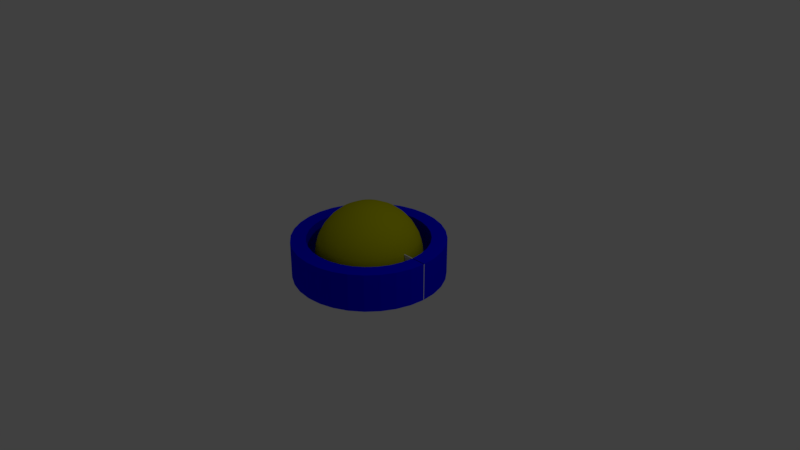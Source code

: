 # Source: rotationwidget.blend  (saved by Blender 2.79.0; exported with 4.5.12 LTS)
import bpy
from mathutils import Matrix  # noqa: F401  (used for matrix-valued properties, if any)

bpy.ops.wm.read_factory_settings(use_empty=True)
scene = bpy.context.scene
scene.name = 'Scene'

# ---- collections
col_collection_1 = bpy.data.collections.new('Collection 1'); scene.collection.children.link(col_collection_1)

# ---- materials (node trees are filled in below, after node groups)
mat_rotationwidgetouterdonut = bpy.data.materials.new('RotationWidgetOuterDonut')
mat_rotationwidgetouterdonut.alpha_threshold = 0.0
mat_rotationwidgetouterdonut.use_transparent_shadow = False
mat_rotationwidgetouterdonut.diffuse_color = (1.477e-07, 0.0, 1.0, 1.0)
mat_rotationwidgetouterdonut.roughness = 0.5
mat_rotationwidgetinnersphere = bpy.data.materials.new('RotationWidgetInnerSphere')
mat_rotationwidgetinnersphere.alpha_threshold = 0.0
mat_rotationwidgetinnersphere.use_transparent_shadow = False
mat_rotationwidgetinnersphere.diffuse_color = (0.5, 0.5, 0.0, 1.0)
mat_rotationwidgetinnersphere.roughness = 0.5

# ---- material node trees

# ---- world
world_world = bpy.data.worlds.new('World'); scene.world = world_world
world_world.color = (0.05088, 0.05088, 0.05088)
world_world.use_sun_shadow = False
world_world.sun_shadow_jitter_overblur = 0.0
world_world.cycles.sampling_method = 'MANUAL'

# ---- cameras
cam_camera = bpy.data.cameras.new('Camera')
cam_camera.clip_end = 100.0
cam_camera.lens = 35.0
cam_camera.sensor_width = 32.0
cam_camera.sensor_height = 18.0
cam_camera.ortho_scale = 7.314
cam_camera.dof.focus_distance = 0.0
cam_camera.dof.aperture_fstop = 128.0

# ---- lights
light_lamp = bpy.data.lights.new('Lamp', 'POINT')
light_lamp.transmission_factor = 0.0
light_lamp.cutoff_distance = 30.0
light_lamp.energy = 100.0
light_lamp.shadow_buffer_clip_start = 1.001
light_lamp.shadow_soft_size = 0.1
light_lamp.shadow_maximum_resolution = 0.006
light_lamp.use_absolute_resolution = True

# ---- meshes
me_cube = bpy.data.meshes.new('Cube')
me_cube.from_pydata([(-1.0, -1.0, -1.0), (-1.0, -1.0, 1.0), (-1.0, 1.0, -1.0), (-1.0, 1.0, 1.0), (1.0, -1.0, -1.0), (1.0, -1.0, 1.0), (1.0, 1.0, -1.0), (1.0, 1.0, 1.0)], [], [(0, 1, 3, 2), (2, 3, 7, 6), (6, 7, 5, 4), (4, 5, 1, 0), (2, 6, 4, 0), (7, 3, 1, 5)])
me_cube.use_remesh_preserve_volume = False
me_cube.use_remesh_preserve_attributes = False
me_cube.use_mirror_vertex_groups = False
me_cube.update()
me_cylinder_006 = bpy.data.meshes.new('Cylinder.006')
me_cylinder_006.from_pydata([(0.0, 1.0, -0.25), (0.0, 1.0, 0.25), (0.1951, 0.9808, -0.25), (0.1951, 0.9808, 0.25), (0.3827, 0.9239, -0.25), (0.3827, 0.9239, 0.25), (0.5556, 0.8315, -0.25), (0.5556, 0.8315, 0.25), (0.7071, 0.7071, -0.25), (0.7071, 0.7071, 0.25), (0.8315, 0.5556, -0.25), (0.8315, 0.5556, 0.25), (0.9239, 0.3827, -0.25), (0.9239, 0.3827, 0.25), (0.9808, 0.1951, -0.25), (0.9808, 0.1951, 0.25), (1.0, 7.55e-08, -0.25), (1.0, 7.55e-08, 0.25), (0.9808, -0.1951, -0.25), (0.9808, -0.1951, 0.25), (0.9239, -0.3827, -0.25), (0.9239, -0.3827, 0.25), (0.8315, -0.5556, -0.25), (0.8315, -0.5556, 0.25), (0.7071, -0.7071, -0.25), (0.7071, -0.7071, 0.25), (0.5556, -0.8315, -0.25), (0.5556, -0.8315, 0.25), (0.3827, -0.9239, -0.25), (0.3827, -0.9239, 0.25), (0.1951, -0.9808, -0.25), (0.1951, -0.9808, 0.25), (-3.258e-07, -1.0, -0.25), (-3.258e-07, -1.0, 0.25), (-0.1951, -0.9808, -0.25), (-0.1951, -0.9808, 0.25), (-0.3827, -0.9239, -0.25), (-0.3827, -0.9239, 0.25), (-0.5556, -0.8315, -0.25), (-0.5556, -0.8315, 0.25), (-0.7071, -0.7071, -0.25), (-0.7071, -0.7071, 0.25), (-0.8315, -0.5556, -0.25), (-0.8315, -0.5556, 0.25), (-0.9239, -0.3827, -0.25), (-0.9239, -0.3827, 0.25), (-0.9808, -0.1951, -0.25), (-0.9808, -0.1951, 0.25), (-1.0, 9.656e-07, -0.25), (-1.0, 9.656e-07, 0.25), (-0.9808, 0.1951, -0.25), (-0.9808, 0.1951, 0.25), (-0.9239, 0.3827, -0.25), (-0.9239, 0.3827, 0.25), (-0.8315, 0.5556, -0.25), (-0.8315, 0.5556, 0.25), (-0.7071, 0.7071, -0.25), (-0.7071, 0.7071, 0.25), (-0.5556, 0.8315, -0.25), (-0.5556, 0.8315, 0.25), (-0.3827, 0.9239, -0.25), (-0.3827, 0.9239, 0.25), (-0.1951, 0.9808, -0.25), (-0.1951, 0.9808, 0.25), (-0.7391, -0.3061, 0.25), (-0.7391, -0.3061, -0.25), (-0.5657, -0.5657, 0.25), (-0.5657, -0.5657, -0.25), (0.4445, 0.6652, -0.25), (0.4445, 0.6652, 0.25), (-0.7846, -0.1561, 0.25), (-0.7846, -0.1561, -0.25), (0.3061, 0.7391, 0.25), (0.3061, 0.7391, -0.25), (0.0, 0.8, 0.25), (0.0, 0.8, -0.25), (-0.8, 7.725e-07, 0.25), (-0.8, 7.725e-07, -0.25), (-0.4445, 0.6652, -0.25), (-0.4445, 0.6652, 0.25), (-0.7846, 0.1561, 0.25), (-0.7846, 0.1561, -0.25), (0.1561, 0.7846, 0.25), (0.1561, 0.7846, -0.25), (-0.6652, -0.4445, 0.25), (-0.6652, -0.4445, -0.25), (-0.1561, 0.7846, -0.25), (-0.1561, 0.7846, 0.25), (-0.3061, 0.7391, 0.25), (-0.3061, 0.7391, -0.25), (0.4445, -0.6652, 0.25), (0.4445, -0.6652, -0.25), (0.3061, -0.7391, 0.25), (0.3061, -0.7391, -0.25), (0.5657, 0.5657, -0.25), (0.5657, 0.5657, 0.25), (0.6652, -0.4445, -0.25), (0.6652, -0.4445, 0.25), (0.5657, -0.5657, 0.25), (0.5657, -0.5657, -0.25), (0.6652, 0.4445, -0.25), (0.6652, 0.4445, 0.25), (0.7391, -0.3061, -0.25), (0.7391, -0.3061, 0.25), (-0.4445, -0.6652, -0.25), (-0.4445, -0.6652, 0.25), (-0.3061, -0.7391, -0.25), (-0.3061, -0.7391, 0.25), (0.7846, -0.1561, -0.25), (0.7846, -0.1561, 0.25), (0.1561, -0.7846, 0.25), (0.1561, -0.7846, -0.25), (-2.607e-07, -0.8, 0.25), (-2.607e-07, -0.8, -0.25), (-0.6652, 0.4445, -0.25), (-0.6652, 0.4445, 0.25), (-0.5657, 0.5657, -0.25), (-0.5657, 0.5657, 0.25), (0.7391, 0.3061, -0.25), (0.7391, 0.3061, 0.25), (0.8, 6.04e-08, 0.25), (0.8, 6.04e-08, -0.25), (0.7846, 0.1561, 0.25), (0.7846, 0.1561, -0.25), (-0.1561, -0.7846, -0.25), (-0.1561, -0.7846, 0.25), (-0.7391, 0.3061, 0.25), (-0.7391, 0.3061, -0.25)], [], [(0, 1, 3, 2), (2, 3, 5, 4), (4, 5, 7, 6), (6, 7, 9, 8), (8, 9, 11, 10), (10, 11, 13, 12), (12, 13, 15, 14), (14, 15, 17, 16), (16, 17, 19, 18), (18, 19, 21, 20), (20, 21, 23, 22), (22, 23, 25, 24), (24, 25, 27, 26), (26, 27, 29, 28), (28, 29, 31, 30), (30, 31, 33, 32), (32, 33, 35, 34), (34, 35, 37, 36), (36, 37, 39, 38), (38, 39, 41, 40), (40, 41, 43, 42), (42, 43, 45, 44), (44, 45, 47, 46), (46, 47, 49, 48), (48, 49, 51, 50), (50, 51, 53, 52), (52, 53, 55, 54), (54, 55, 57, 56), (56, 57, 59, 58), (58, 59, 61, 60), (60, 61, 63, 62), (62, 63, 1, 0), (116, 117, 115, 114), (105, 66, 41, 39), (86, 87, 88, 89), (113, 111, 30, 32), (81, 80, 76, 77), (66, 84, 43, 41), (85, 67, 40, 42), (102, 108, 18, 20), (127, 126, 80, 81), (125, 107, 37, 35), (73, 72, 82, 83), (96, 97, 103, 102), (75, 86, 62, 0), (122, 120, 17, 15), (100, 101, 95, 94), (86, 89, 60, 62), (124, 113, 32, 34), (88, 87, 63, 61), (65, 85, 42, 44), (90, 92, 29, 27), (91, 99, 24, 26), (72, 69, 7, 5), (100, 94, 8, 10), (123, 118, 12, 14), (107, 105, 39, 37), (111, 93, 28, 30), (67, 66, 105, 104), (89, 78, 58, 60), (102, 103, 109, 108), (67, 104, 38, 40), (118, 119, 101, 100), (77, 76, 70, 71), (121, 123, 14, 16), (92, 110, 31, 29), (115, 117, 57, 55), (75, 74, 87, 86), (81, 77, 48, 50), (68, 73, 4, 6), (82, 72, 5, 3), (123, 122, 119, 118), (99, 96, 22, 24), (73, 83, 2, 4), (93, 91, 26, 28), (83, 75, 0, 2), (119, 122, 15, 13), (93, 92, 90, 91), (96, 102, 20, 22), (89, 88, 79, 78), (126, 115, 55, 53), (78, 79, 117, 116), (98, 90, 27, 25), (65, 64, 84, 85), (104, 106, 36, 38), (95, 101, 11, 9), (112, 125, 35, 33), (116, 114, 54, 56), (111, 110, 92, 93), (71, 70, 64, 65), (127, 81, 50, 52), (103, 97, 23, 21), (74, 82, 3, 1), (80, 126, 53, 51), (94, 95, 69, 68), (97, 98, 25, 23), (108, 121, 16, 18), (106, 107, 125, 124), (99, 98, 97, 96), (114, 127, 52, 54), (78, 116, 56, 58), (68, 69, 72, 73), (108, 109, 120, 121), (77, 71, 46, 48), (124, 125, 112, 113), (110, 112, 33, 31), (79, 88, 61, 59), (106, 124, 34, 36), (117, 79, 59, 57), (71, 65, 44, 46), (70, 76, 49, 47), (83, 82, 74, 75), (101, 119, 13, 11), (91, 90, 98, 99), (85, 84, 66, 67), (121, 120, 122, 123), (69, 95, 9, 7), (76, 80, 51, 49), (114, 115, 126, 127), (109, 103, 21, 19), (87, 74, 1, 63), (120, 109, 19, 17), (94, 68, 6, 8), (118, 100, 10, 12), (113, 112, 110, 111), (104, 105, 107, 106), (64, 70, 47, 45), (84, 64, 45, 43)])
me_cylinder_006.materials.append(mat_rotationwidgetouterdonut)
me_cylinder_006.use_remesh_preserve_volume = False
me_cylinder_006.use_remesh_preserve_attributes = False
me_cylinder_006.use_mirror_vertex_groups = False
me_cylinder_006.update()
me_sphere = bpy.data.meshes.new('Sphere')
me_sphere.from_pydata([(0.0, -2.281e-07, -0.7), (0.02664, 0.1339, 0.6865), (0.05226, 0.2627, 0.6467), (0.07587, 0.3814, 0.582), (0.09656, 0.4855, 0.495), (0.1135, 0.5708, 0.3889), (0.1262, 0.6343, 0.2679), (0.1339, 0.6734, 0.1366), (0.1366, 0.6865, 5.285e-08), (0.1339, 0.6734, -0.1366), (0.1262, 0.6343, -0.2679), (0.1135, 0.5708, -0.3889), (0.09656, 0.4855, -0.495), (0.07587, 0.3814, -0.582), (0.05226, 0.2627, -0.6467), (0.02664, 0.1339, -0.6865), (0.05226, 0.1262, 0.6865), (0.1025, 0.2475, 0.6467), (0.1488, 0.3593, 0.582), (0.1894, 0.4573, 0.495), (0.2227, 0.5377, 0.3889), (0.2475, 0.5975, 0.2679), (0.2627, 0.6343, 0.1366), (0.2679, 0.6467, 5.285e-08), (0.2627, 0.6343, -0.1366), (0.2475, 0.5975, -0.2679), (0.2227, 0.5377, -0.3889), (0.1894, 0.4573, -0.495), (0.1488, 0.3593, -0.582), (0.1025, 0.2475, -0.6467), (0.05226, 0.1262, -0.6865), (0.07587, 0.1135, 0.6865), (0.1488, 0.2227, 0.6467), (0.2161, 0.3234, 0.582), (0.275, 0.4116, 0.495), (0.3234, 0.4839, 0.3889), (0.3593, 0.5377, 0.2679), (0.3814, 0.5708, 0.1366), (0.3889, 0.582, 5.285e-08), (0.3814, 0.5708, -0.1366), (0.3593, 0.5377, -0.2679), (0.3234, 0.4839, -0.3889), (0.275, 0.4116, -0.495), (0.2161, 0.3234, -0.582), (0.1488, 0.2227, -0.6467), (0.07587, 0.1135, -0.6865), (0.09656, 0.09656, 0.6865), (0.1894, 0.1894, 0.6467), (0.275, 0.275, 0.582), (0.35, 0.35, 0.495), (0.4116, 0.4116, 0.3889), (0.4573, 0.4573, 0.2679), (0.4855, 0.4855, 0.1366), (0.495, 0.495, 5.285e-08), (0.4855, 0.4855, -0.1366), (0.4573, 0.4573, -0.2679), (0.4116, 0.4116, -0.3889), (0.35, 0.35, -0.495), (0.275, 0.275, -0.582), (0.1894, 0.1894, -0.6467), (0.09656, 0.09656, -0.6865), (0.1135, 0.07587, 0.6865), (0.2227, 0.1488, 0.6467), (0.3234, 0.2161, 0.582), (0.4116, 0.275, 0.495), (0.4839, 0.3234, 0.3889), (0.5377, 0.3593, 0.2679), (0.5708, 0.3814, 0.1366), (0.582, 0.3889, 5.285e-08), (0.5708, 0.3814, -0.1366), (0.5377, 0.3593, -0.2679), (0.4839, 0.3234, -0.3889), (0.4116, 0.275, -0.495), (0.3234, 0.2161, -0.582), (0.2227, 0.1488, -0.6467), (0.1135, 0.07587, -0.6865), (0.1262, 0.05226, 0.6865), (0.2475, 0.1025, 0.6467), (0.3593, 0.1488, 0.582), (0.4573, 0.1894, 0.495), (0.5377, 0.2227, 0.3889), (0.5975, 0.2475, 0.2679), (0.6343, 0.2627, 0.1366), (0.6467, 0.2679, 5.285e-08), (0.6343, 0.2627, -0.1366), (0.5975, 0.2475, -0.2679), (0.5377, 0.2227, -0.3889), (0.4573, 0.1894, -0.495), (0.3593, 0.1488, -0.582), (0.2475, 0.1025, -0.6467), (0.1262, 0.05226, -0.6865), (0.1339, 0.02664, 0.6865), (0.2627, 0.05226, 0.6467), (0.3814, 0.07587, 0.582), (0.4855, 0.09656, 0.495), (0.5708, 0.1135, 0.3889), (0.6343, 0.1262, 0.2679), (0.6734, 0.1339, 0.1366), (0.6865, 0.1366, 5.285e-08), (0.6734, 0.1339, -0.1366), (0.6343, 0.1262, -0.2679), (0.5708, 0.1135, -0.3889), (0.4855, 0.09656, -0.495), (0.3814, 0.07587, -0.582), (0.2627, 0.05226, -0.6467), (0.1339, 0.02664, -0.6865), (0.1366, -2.558e-07, 0.6865), (0.2679, -2.167e-07, 0.6467), (0.3889, -2.055e-07, 0.582), (0.495, -1.906e-07, 0.495), (0.582, -2.503e-07, 0.3889), (0.6467, -2.279e-07, 0.2679), (0.6865, -2.13e-07, 0.1366), (0.7, -2.577e-07, 5.285e-08), (0.6865, -2.577e-07, -0.1366), (0.6467, -2.354e-07, -0.2679), (0.582, -2.503e-07, -0.3889), (0.495, -1.906e-07, -0.495), (0.3889, -1.906e-07, -0.582), (0.2679, -2.279e-07, -0.6467), (0.1366, -2.391e-07, -0.6865), (0.1339, -0.02664, 0.6865), (0.2627, -0.05226, 0.6467), (0.3814, -0.07587, 0.582), (0.4855, -0.09656, 0.495), (0.5708, -0.1135, 0.3889), (0.6343, -0.1262, 0.2679), (0.6734, -0.1339, 0.1366), (0.6865, -0.1366, 5.285e-08), (0.6734, -0.1339, -0.1366), (0.6343, -0.1262, -0.2679), (0.5708, -0.1135, -0.3889), (0.4855, -0.09656, -0.495), (0.3814, -0.07587, -0.582), (0.2627, -0.05226, -0.6467), (0.1339, -0.02664, -0.6865), (0.1262, -0.05226, 0.6865), (0.2475, -0.1025, 0.6467), (0.3593, -0.1488, 0.582), (0.4573, -0.1894, 0.495), (0.5377, -0.2227, 0.3889), (0.5975, -0.2475, 0.2679), (0.6343, -0.2627, 0.1366), (0.6467, -0.2679, 5.285e-08), (0.6343, -0.2627, -0.1366), (0.5975, -0.2475, -0.2679), (0.5377, -0.2227, -0.3889), (0.4573, -0.1894, -0.495), (0.3593, -0.1488, -0.582), (0.2475, -0.1025, -0.6467), (0.1262, -0.05226, -0.6865), (0.1135, -0.07587, 0.6865), (0.2227, -0.1488, 0.6467), (0.3234, -0.2161, 0.582), (0.4116, -0.275, 0.495), (0.4839, -0.3234, 0.3889), (0.5377, -0.3593, 0.2679), (0.5708, -0.3814, 0.1366), (0.582, -0.3889, 5.285e-08), (0.5708, -0.3814, -0.1366), (0.5377, -0.3593, -0.2679), (0.4839, -0.3234, -0.3889), (0.4116, -0.275, -0.495), (0.3234, -0.2161, -0.582), (0.2227, -0.1488, -0.6467), (0.1135, -0.07587, -0.6865), (0.09656, -0.09657, 0.6865), (0.1894, -0.1894, 0.6467), (0.275, -0.275, 0.582), (0.35, -0.35, 0.495), (0.4116, -0.4116, 0.3889), (0.4573, -0.4573, 0.2679), (0.4855, -0.4855, 0.1366), (0.495, -0.495, 5.285e-08), (0.4855, -0.4855, -0.1366), (0.4573, -0.4573, -0.2679), (0.4116, -0.4116, -0.3889), (0.35, -0.35, -0.495), (0.275, -0.275, -0.582), (0.1894, -0.1894, -0.6467), (0.09656, -0.09657, -0.6865), (0.07587, -0.1135, 0.6865), (0.1488, -0.2227, 0.6467), (0.2161, -0.3234, 0.582), (0.275, -0.4116, 0.495), (0.3234, -0.4839, 0.3889), (0.3593, -0.5377, 0.2679), (0.3814, -0.5708, 0.1366), (0.3889, -0.582, 5.285e-08), (0.3814, -0.5708, -0.1366), (0.3593, -0.5377, -0.2679), (0.3234, -0.4839, -0.3889), (0.275, -0.4116, -0.495), (0.2161, -0.3234, -0.582), (0.1488, -0.2227, -0.6467), (0.07587, -0.1135, -0.6865), (0.05226, -0.1262, 0.6865), (0.1025, -0.2475, 0.6467), (0.1488, -0.3593, 0.582), (0.1894, -0.4573, 0.495), (0.2227, -0.5377, 0.3889), (0.2475, -0.5975, 0.2679), (0.2627, -0.6343, 0.1366), (0.2679, -0.6467, 5.285e-08), (0.2627, -0.6343, -0.1366), (0.2475, -0.5975, -0.2679), (0.2227, -0.5377, -0.3889), (0.1894, -0.4573, -0.495), (0.1488, -0.3593, -0.582), (0.1025, -0.2475, -0.6467), (0.05226, -0.1262, -0.6865), (0.02664, -0.1339, 0.6865), (0.05226, -0.2627, 0.6467), (0.07587, -0.3814, 0.582), (0.09656, -0.4855, 0.495), (0.1135, -0.5708, 0.3889), (0.1262, -0.6343, 0.2679), (0.1339, -0.6734, 0.1366), (0.1366, -0.6865, 5.285e-08), (0.1339, -0.6734, -0.1366), (0.1262, -0.6343, -0.2679), (0.1135, -0.5708, -0.3889), (0.09656, -0.4855, -0.495), (0.07587, -0.3814, -0.582), (0.05226, -0.2627, -0.6467), (0.02664, -0.1339, -0.6865), (-3.187e-08, -0.1366, 0.6865), (1.842e-08, -0.2679, 0.6467), (-7.656e-09, -0.3889, 0.582), (-7.656e-09, -0.495, 0.495), (-3.001e-08, -0.582, 0.3889), (-2.256e-08, -0.6467, 0.2679), (-1.511e-08, -0.6865, 0.1366), (-7.471e-08, -0.7, 5.285e-08), (-1.511e-08, -0.6866, -0.1366), (-6.726e-08, -0.6467, -0.2679), (-3.001e-08, -0.582, -0.3889), (-7.656e-09, -0.495, -0.495), (7.245e-09, -0.3889, -0.582), (3.52e-09, -0.2679, -0.6467), (-1.883e-08, -0.1366, -0.6865), (-0.02664, -0.1339, 0.6865), (-0.05226, -0.2627, 0.6467), (-0.07587, -0.3814, 0.582), (-0.09656, -0.4855, 0.495), (-0.1135, -0.5708, 0.3889), (-0.1262, -0.6343, 0.2679), (-0.1339, -0.6734, 0.1366), (-0.1366, -0.6865, 5.285e-08), (-0.1339, -0.6734, -0.1366), (-0.1262, -0.6343, -0.2679), (-0.1135, -0.5708, -0.3889), (-0.09656, -0.4855, -0.495), (-0.07587, -0.3814, -0.582), (-0.05226, -0.2627, -0.6467), (-0.02664, -0.1339, -0.6865), (-8.729e-08, -4.388e-07, 0.7), (-0.05226, -0.1262, 0.6865), (-0.1025, -0.2475, 0.6467), (-0.1488, -0.3593, 0.582), (-0.1894, -0.4573, 0.495), (-0.2227, -0.5377, 0.3889), (-0.2475, -0.5975, 0.2679), (-0.2627, -0.6343, 0.1366), (-0.2679, -0.6467, 5.285e-08), (-0.2627, -0.6343, -0.1366), (-0.2475, -0.5975, -0.2679), (-0.2227, -0.5377, -0.3889), (-0.1894, -0.4573, -0.495), (-0.1488, -0.3593, -0.582), (-0.1025, -0.2475, -0.6467), (-0.05226, -0.1262, -0.6865), (-0.07587, -0.1135, 0.6865), (-0.1488, -0.2227, 0.6467), (-0.2161, -0.3234, 0.582), (-0.275, -0.4116, 0.495), (-0.3234, -0.4839, 0.3889), (-0.3593, -0.5377, 0.2679), (-0.3814, -0.5708, 0.1366), (-0.3889, -0.582, 5.285e-08), (-0.3814, -0.5708, -0.1366), (-0.3593, -0.5377, -0.2679), (-0.3234, -0.4839, -0.3889), (-0.275, -0.4116, -0.495), (-0.2161, -0.3234, -0.582), (-0.1488, -0.2227, -0.6467), (-0.07587, -0.1135, -0.6865), (-0.09656, -0.09657, 0.6865), (-0.1894, -0.1894, 0.6467), (-0.275, -0.275, 0.582), (-0.35, -0.35, 0.495), (-0.4116, -0.4116, 0.3889), (-0.4573, -0.4573, 0.2679), (-0.4855, -0.4855, 0.1366), (-0.495, -0.495, 5.285e-08), (-0.4855, -0.4855, -0.1366), (-0.4573, -0.4573, -0.2679), (-0.4116, -0.4116, -0.3889), (-0.35, -0.35, -0.495), (-0.275, -0.275, -0.582), (-0.1894, -0.1894, -0.6467), (-0.09656, -0.09656, -0.6865), (-0.1135, -0.07587, 0.6865), (-0.2227, -0.1488, 0.6467), (-0.3234, -0.2161, 0.582), (-0.4116, -0.275, 0.495), (-0.4839, -0.3234, 0.3889), (-0.5377, -0.3593, 0.2679), (-0.5708, -0.3814, 0.1366), (-0.582, -0.3889, 5.285e-08), (-0.5708, -0.3814, -0.1366), (-0.5377, -0.3593, -0.2679), (-0.4839, -0.3234, -0.3889), (-0.4116, -0.275, -0.495), (-0.3234, -0.2161, -0.582), (-0.2227, -0.1488, -0.6467), (-0.1135, -0.07587, -0.6865), (-0.1262, -0.05226, 0.6865), (-0.2475, -0.1025, 0.6467), (-0.3593, -0.1488, 0.582), (-0.4573, -0.1894, 0.495), (-0.5377, -0.2227, 0.3889), (-0.5975, -0.2475, 0.2679), (-0.6343, -0.2627, 0.1366), (-0.6467, -0.2679, 5.285e-08), (-0.6343, -0.2627, -0.1366), (-0.5975, -0.2475, -0.2679), (-0.5377, -0.2227, -0.3889), (-0.4573, -0.1894, -0.495), (-0.3593, -0.1488, -0.582), (-0.2475, -0.1025, -0.6467), (-0.1262, -0.05226, -0.6865), (-0.1339, -0.02664, 0.6865), (-0.2627, -0.05226, 0.6467), (-0.3814, -0.07587, 0.582), (-0.4855, -0.09656, 0.495), (-0.5708, -0.1135, 0.3889), (-0.6343, -0.1262, 0.2679), (-0.6734, -0.1339, 0.1366), (-0.6865, -0.1366, 5.285e-08), (-0.6734, -0.1339, -0.1366), (-0.6343, -0.1262, -0.2679), (-0.5708, -0.1135, -0.3889), (-0.4855, -0.09656, -0.495), (-0.3814, -0.07587, -0.582), (-0.2627, -0.05226, -0.6467), (-0.1339, -0.02664, -0.6865), (-0.1366, -1.869e-07, 0.6865), (-0.2679, -2.055e-07, 0.6467), (-0.3889, -1.534e-07, 0.582), (-0.495, -1.087e-07, 0.495), (-0.582, -1.459e-07, 0.3889), (-0.6467, -1.236e-07, 0.2679), (-0.6865, -1.683e-07, 0.1366), (-0.7, -4.909e-08, 5.285e-08), (-0.6865, -1.683e-07, -0.1366), (-0.6467, -1.087e-07, -0.2679), (-0.582, -1.459e-07, -0.3889), (-0.495, -1.087e-07, -0.495), (-0.3889, -1.683e-07, -0.582), (-0.2679, -2.279e-07, -0.6467), (-0.1366, -2.074e-07, -0.6865), (-0.1339, 0.02664, 0.6865), (-0.2627, 0.05226, 0.6467), (-0.3814, 0.07587, 0.582), (-0.4855, 0.09656, 0.495), (-0.5708, 0.1135, 0.3889), (-0.6343, 0.1262, 0.2679), (-0.6734, 0.1339, 0.1366), (-0.6865, 0.1366, 5.285e-08), (-0.6734, 0.1339, -0.1366), (-0.6343, 0.1262, -0.2679), (-0.5708, 0.1135, -0.3889), (-0.4855, 0.09656, -0.495), (-0.3814, 0.07587, -0.582), (-0.2627, 0.05226, -0.6467), (-0.1339, 0.02664, -0.6865), (-0.1262, 0.05226, 0.6865), (-0.2475, 0.1025, 0.6467), (-0.3593, 0.1488, 0.582), (-0.4573, 0.1894, 0.495), (-0.5377, 0.2227, 0.3889), (-0.5975, 0.2475, 0.2679), (-0.6343, 0.2627, 0.1366), (-0.6467, 0.2679, 5.285e-08), (-0.6343, 0.2627, -0.1366), (-0.5975, 0.2475, -0.2679), (-0.5377, 0.2227, -0.3889), (-0.4573, 0.1894, -0.495), (-0.3593, 0.1488, -0.582), (-0.2475, 0.1025, -0.6467), (-0.1262, 0.05226, -0.6865), (-0.1135, 0.07587, 0.6865), (-0.2227, 0.1488, 0.6467), (-0.3234, 0.2161, 0.582), (-0.4116, 0.275, 0.495), (-0.4839, 0.3234, 0.3889), (-0.5377, 0.3593, 0.2679), (-0.5708, 0.3814, 0.1366), (-0.582, 0.3889, 5.285e-08), (-0.5708, 0.3814, -0.1366), (-0.5377, 0.3593, -0.2679), (-0.4839, 0.3234, -0.3889), (-0.4116, 0.275, -0.495), (-0.3234, 0.2161, -0.582), (-0.2227, 0.1488, -0.6467), (-0.1135, 0.07587, -0.6865), (-0.09656, 0.09656, 0.6865), (-0.1894, 0.1894, 0.6467), (-0.275, 0.275, 0.582), (-0.35, 0.35, 0.495), (-0.4116, 0.4116, 0.3889), (-0.4573, 0.4573, 0.2679), (-0.4855, 0.4855, 0.1366), (-0.495, 0.495, 5.285e-08), (-0.4855, 0.4855, -0.1366), (-0.4573, 0.4573, -0.2679), (-0.4116, 0.4116, -0.3889), (-0.35, 0.35, -0.495), (-0.275, 0.275, -0.582), (-0.1894, 0.1894, -0.6467), (-0.09656, 0.09656, -0.6865), (-0.07587, 0.1135, 0.6865), (-0.1488, 0.2227, 0.6467), (-0.2161, 0.3234, 0.582), (-0.275, 0.4116, 0.495), (-0.3234, 0.4839, 0.3889), (-0.3593, 0.5377, 0.2679), (-0.3814, 0.5708, 0.1366), (-0.3889, 0.582, 5.285e-08), (-0.3814, 0.5708, -0.1366), (-0.3593, 0.5377, -0.2679), (-0.3234, 0.4839, -0.3889), (-0.275, 0.4116, -0.495), (-0.2161, 0.3234, -0.582), (-0.1488, 0.2227, -0.6467), (-0.07587, 0.1135, -0.6865), (-0.05226, 0.1262, 0.6865), (-0.1025, 0.2475, 0.6467), (-0.1488, 0.3593, 0.582), (-0.1894, 0.4573, 0.495), (-0.2227, 0.5377, 0.3889), (-0.2475, 0.5975, 0.2679), (-0.2627, 0.6343, 0.1366), (-0.2679, 0.6467, 5.285e-08), (-0.2627, 0.6343, -0.1366), (-0.2475, 0.5975, -0.2679), (-0.2227, 0.5377, -0.3889), (-0.1894, 0.4573, -0.495), (-0.1488, 0.3593, -0.582), (-0.1025, 0.2475, -0.6467), (-0.05226, 0.1262, -0.6865), (-0.02664, 0.1339, 0.6865), (-0.05226, 0.2627, 0.6467), (-0.07587, 0.3814, 0.582), (-0.09656, 0.4855, 0.495), (-0.1135, 0.5708, 0.3889), (-0.1262, 0.6343, 0.2679), (-0.1339, 0.6734, 0.1366), (-0.1366, 0.6865, 5.285e-08), (-0.1339, 0.6734, -0.1366), (-0.1262, 0.6343, -0.2679), (-0.1135, 0.5708, -0.3889), (-0.09656, 0.4855, -0.495), (-0.07587, 0.3814, -0.582), (-0.05226, 0.2627, -0.6467), (-0.02664, 0.1339, -0.6865), (4.45e-08, 0.1366, 0.6865), (4.45e-08, 0.2679, 0.6467), (8.175e-08, 0.3889, 0.582), (1.19e-07, 0.495, 0.495), (1.265e-07, 0.582, 0.3889), (1.563e-07, 0.6467, 0.2679), (1.041e-07, 0.6865, 0.1366), (2.531e-07, 0.7, 5.285e-08), (7.43e-08, 0.6865, -0.1366), (2.01e-07, 0.6467, -0.2679), (1.265e-07, 0.582, -0.3889), (1.19e-07, 0.495, -0.495), (5.195e-08, 0.3889, -0.582), (7.245e-09, 0.2679, -0.6467), (2.773e-08, 0.1366, -0.6865)], [], [(474, 473, 7, 8), (467, 256, 1), (0, 481, 15), (475, 474, 8, 9), (468, 467, 1, 2), (476, 475, 9, 10), (469, 468, 2, 3), (477, 476, 10, 11), (470, 469, 3, 4), (478, 477, 11, 12), (471, 470, 4, 5), (479, 478, 12, 13), (472, 471, 5, 6), (480, 479, 13, 14), (473, 472, 6, 7), (481, 480, 14, 15), (14, 13, 28, 29), (7, 6, 21, 22), (15, 14, 29, 30), (8, 7, 22, 23), (1, 256, 16), (0, 15, 30), (9, 8, 23, 24), (2, 1, 16, 17), (10, 9, 24, 25), (3, 2, 17, 18), (11, 10, 25, 26), (4, 3, 18, 19), (12, 11, 26, 27), (5, 4, 19, 20), (13, 12, 27, 28), (6, 5, 20, 21), (26, 25, 40, 41), (19, 18, 33, 34), (27, 26, 41, 42), (20, 19, 34, 35), (28, 27, 42, 43), (21, 20, 35, 36), (29, 28, 43, 44), (22, 21, 36, 37), (30, 29, 44, 45), (23, 22, 37, 38), (16, 256, 31), (0, 30, 45), (24, 23, 38, 39), (17, 16, 31, 32), (25, 24, 39, 40), (18, 17, 32, 33), (45, 44, 59, 60), (38, 37, 52, 53), (31, 256, 46), (0, 45, 60), (39, 38, 53, 54), (32, 31, 46, 47), (40, 39, 54, 55), (33, 32, 47, 48), (41, 40, 55, 56), (34, 33, 48, 49), (42, 41, 56, 57), (35, 34, 49, 50), (43, 42, 57, 58), (36, 35, 50, 51), (44, 43, 58, 59), (37, 36, 51, 52), (49, 48, 63, 64), (57, 56, 71, 72), (50, 49, 64, 65), (58, 57, 72, 73), (51, 50, 65, 66), (59, 58, 73, 74), (52, 51, 66, 67), (60, 59, 74, 75), (53, 52, 67, 68), (46, 256, 61), (0, 60, 75), (54, 53, 68, 69), (47, 46, 61, 62), (55, 54, 69, 70), (48, 47, 62, 63), (56, 55, 70, 71), (68, 67, 82, 83), (61, 256, 76), (0, 75, 90), (69, 68, 83, 84), (62, 61, 76, 77), (70, 69, 84, 85), (63, 62, 77, 78), (71, 70, 85, 86), (64, 63, 78, 79), (72, 71, 86, 87), (65, 64, 79, 80), (73, 72, 87, 88), (66, 65, 80, 81), (74, 73, 88, 89), (67, 66, 81, 82), (75, 74, 89, 90), (87, 86, 101, 102), (80, 79, 94, 95), (88, 87, 102, 103), (81, 80, 95, 96), (89, 88, 103, 104), (82, 81, 96, 97), (90, 89, 104, 105), (83, 82, 97, 98), (76, 256, 91), (0, 90, 105), (84, 83, 98, 99), (77, 76, 91, 92), (85, 84, 99, 100), (78, 77, 92, 93), (86, 85, 100, 101), (79, 78, 93, 94), (91, 256, 106), (0, 105, 120), (99, 98, 113, 114), (92, 91, 106, 107), (100, 99, 114, 115), (93, 92, 107, 108), (101, 100, 115, 116), (94, 93, 108, 109), (102, 101, 116, 117), (95, 94, 109, 110), (103, 102, 117, 118), (96, 95, 110, 111), (104, 103, 118, 119), (97, 96, 111, 112), (105, 104, 119, 120), (98, 97, 112, 113), (110, 109, 124, 125), (118, 117, 132, 133), (111, 110, 125, 126), (119, 118, 133, 134), (112, 111, 126, 127), (120, 119, 134, 135), (113, 112, 127, 128), (106, 256, 121), (0, 120, 135), (114, 113, 128, 129), (107, 106, 121, 122), (115, 114, 129, 130), (108, 107, 122, 123), (116, 115, 130, 131), (109, 108, 123, 124), (117, 116, 131, 132), (129, 128, 143, 144), (122, 121, 136, 137), (130, 129, 144, 145), (123, 122, 137, 138), (131, 130, 145, 146), (124, 123, 138, 139), (132, 131, 146, 147), (125, 124, 139, 140), (133, 132, 147, 148), (126, 125, 140, 141), (134, 133, 148, 149), (127, 126, 141, 142), (135, 134, 149, 150), (128, 127, 142, 143), (121, 256, 136), (0, 135, 150), (148, 147, 162, 163), (141, 140, 155, 156), (149, 148, 163, 164), (142, 141, 156, 157), (150, 149, 164, 165), (143, 142, 157, 158), (136, 256, 151), (0, 150, 165), (144, 143, 158, 159), (137, 136, 151, 152), (145, 144, 159, 160), (138, 137, 152, 153), (146, 145, 160, 161), (139, 138, 153, 154), (147, 146, 161, 162), (140, 139, 154, 155), (160, 159, 174, 175), (153, 152, 167, 168), (161, 160, 175, 176), (154, 153, 168, 169), (162, 161, 176, 177), (155, 154, 169, 170), (163, 162, 177, 178), (156, 155, 170, 171), (164, 163, 178, 179), (157, 156, 171, 172), (165, 164, 179, 180), (158, 157, 172, 173), (151, 256, 166), (0, 165, 180), (159, 158, 173, 174), (152, 151, 166, 167), (179, 178, 193, 194), (172, 171, 186, 187), (180, 179, 194, 195), (173, 172, 187, 188), (166, 256, 181), (0, 180, 195), (174, 173, 188, 189), (167, 166, 181, 182), (175, 174, 189, 190), (168, 167, 182, 183), (176, 175, 190, 191), (169, 168, 183, 184), (177, 176, 191, 192), (170, 169, 184, 185), (178, 177, 192, 193), (171, 170, 185, 186), (183, 182, 197, 198), (191, 190, 205, 206), (184, 183, 198, 199), (192, 191, 206, 207), (185, 184, 199, 200), (193, 192, 207, 208), (186, 185, 200, 201), (194, 193, 208, 209), (187, 186, 201, 202), (195, 194, 209, 210), (188, 187, 202, 203), (181, 256, 196), (0, 195, 210), (189, 188, 203, 204), (182, 181, 196, 197), (190, 189, 204, 205), (202, 201, 216, 217), (210, 209, 224, 225), (203, 202, 217, 218), (196, 256, 211), (0, 210, 225), (204, 203, 218, 219), (197, 196, 211, 212), (205, 204, 219, 220), (198, 197, 212, 213), (206, 205, 220, 221), (199, 198, 213, 214), (207, 206, 221, 222), (200, 199, 214, 215), (208, 207, 222, 223), (201, 200, 215, 216), (209, 208, 223, 224), (221, 220, 235, 236), (214, 213, 228, 229), (222, 221, 236, 237), (215, 214, 229, 230), (223, 222, 237, 238), (216, 215, 230, 231), (224, 223, 238, 239), (217, 216, 231, 232), (225, 224, 239, 240), (218, 217, 232, 233), (211, 256, 226), (0, 225, 240), (219, 218, 233, 234), (212, 211, 226, 227), (220, 219, 234, 235), (213, 212, 227, 228), (240, 239, 254, 255), (233, 232, 247, 248), (226, 256, 241), (0, 240, 255), (234, 233, 248, 249), (227, 226, 241, 242), (235, 234, 249, 250), (228, 227, 242, 243), (236, 235, 250, 251), (229, 228, 243, 244), (237, 236, 251, 252), (230, 229, 244, 245), (238, 237, 252, 253), (231, 230, 245, 246), (239, 238, 253, 254), (232, 231, 246, 247), (244, 243, 259, 260), (252, 251, 267, 268), (245, 244, 260, 261), (253, 252, 268, 269), (246, 245, 261, 262), (254, 253, 269, 270), (247, 246, 262, 263), (255, 254, 270, 271), (248, 247, 263, 264), (241, 256, 257), (0, 255, 271), (249, 248, 264, 265), (242, 241, 257, 258), (250, 249, 265, 266), (243, 242, 258, 259), (251, 250, 266, 267), (264, 263, 278, 279), (257, 256, 272), (0, 271, 286), (265, 264, 279, 280), (258, 257, 272, 273), (266, 265, 280, 281), (259, 258, 273, 274), (267, 266, 281, 282), (260, 259, 274, 275), (268, 267, 282, 283), (261, 260, 275, 276), (269, 268, 283, 284), (262, 261, 276, 277), (270, 269, 284, 285), (263, 262, 277, 278), (271, 270, 285, 286), (283, 282, 297, 298), (276, 275, 290, 291), (284, 283, 298, 299), (277, 276, 291, 292), (285, 284, 299, 300), (278, 277, 292, 293), (286, 285, 300, 301), (279, 278, 293, 294), (272, 256, 287), (0, 286, 301), (280, 279, 294, 295), (273, 272, 287, 288), (281, 280, 295, 296), (274, 273, 288, 289), (282, 281, 296, 297), (275, 274, 289, 290), (0, 301, 316), (295, 294, 309, 310), (288, 287, 302, 303), (296, 295, 310, 311), (289, 288, 303, 304), (297, 296, 311, 312), (290, 289, 304, 305), (298, 297, 312, 313), (291, 290, 305, 306), (299, 298, 313, 314), (292, 291, 306, 307), (300, 299, 314, 315), (293, 292, 307, 308), (301, 300, 315, 316), (294, 293, 308, 309), (287, 256, 302), (314, 313, 328, 329), (307, 306, 321, 322), (315, 314, 329, 330), (308, 307, 322, 323), (316, 315, 330, 331), (309, 308, 323, 324), (302, 256, 317), (0, 316, 331), (310, 309, 324, 325), (303, 302, 317, 318), (311, 310, 325, 326), (304, 303, 318, 319), (312, 311, 326, 327), (305, 304, 319, 320), (313, 312, 327, 328), (306, 305, 320, 321), (318, 317, 332, 333), (326, 325, 340, 341), (319, 318, 333, 334), (327, 326, 341, 342), (320, 319, 334, 335), (328, 327, 342, 343), (321, 320, 335, 336), (329, 328, 343, 344), (322, 321, 336, 337), (330, 329, 344, 345), (323, 322, 337, 338), (331, 330, 345, 346), (324, 323, 338, 339), (317, 256, 332), (0, 331, 346), (325, 324, 339, 340), (337, 336, 351, 352), (345, 344, 359, 360), (338, 337, 352, 353), (346, 345, 360, 361), (339, 338, 353, 354), (332, 256, 347), (0, 346, 361), (340, 339, 354, 355), (333, 332, 347, 348), (341, 340, 355, 356), (334, 333, 348, 349), (342, 341, 356, 357), (335, 334, 349, 350), (343, 342, 357, 358), (336, 335, 350, 351), (344, 343, 358, 359), (356, 355, 370, 371), (349, 348, 363, 364), (357, 356, 371, 372), (350, 349, 364, 365), (358, 357, 372, 373), (351, 350, 365, 366), (359, 358, 373, 374), (352, 351, 366, 367), (360, 359, 374, 375), (353, 352, 367, 368), (361, 360, 375, 376), (354, 353, 368, 369), (347, 256, 362), (0, 361, 376), (355, 354, 369, 370), (348, 347, 362, 363), (375, 374, 389, 390), (368, 367, 382, 383), (376, 375, 390, 391), (369, 368, 383, 384), (362, 256, 377), (0, 376, 391), (370, 369, 384, 385), (363, 362, 377, 378), (371, 370, 385, 386), (364, 363, 378, 379), (372, 371, 386, 387), (365, 364, 379, 380), (373, 372, 387, 388), (366, 365, 380, 381), (374, 373, 388, 389), (367, 366, 381, 382), (379, 378, 393, 394), (387, 386, 401, 402), (380, 379, 394, 395), (388, 387, 402, 403), (381, 380, 395, 396), (389, 388, 403, 404), (382, 381, 396, 397), (390, 389, 404, 405), (383, 382, 397, 398), (391, 390, 405, 406), (384, 383, 398, 399), (377, 256, 392), (0, 391, 406), (385, 384, 399, 400), (378, 377, 392, 393), (386, 385, 400, 401), (398, 397, 412, 413), (406, 405, 420, 421), (399, 398, 413, 414), (392, 256, 407), (0, 406, 421), (400, 399, 414, 415), (393, 392, 407, 408), (401, 400, 415, 416), (394, 393, 408, 409), (402, 401, 416, 417), (395, 394, 409, 410), (403, 402, 417, 418), (396, 395, 410, 411), (404, 403, 418, 419), (397, 396, 411, 412), (405, 404, 419, 420), (417, 416, 431, 432), (410, 409, 424, 425), (418, 417, 432, 433), (411, 410, 425, 426), (419, 418, 433, 434), (412, 411, 426, 427), (420, 419, 434, 435), (413, 412, 427, 428), (421, 420, 435, 436), (414, 413, 428, 429), (407, 256, 422), (0, 421, 436), (415, 414, 429, 430), (408, 407, 422, 423), (416, 415, 430, 431), (409, 408, 423, 424), (436, 435, 450, 451), (429, 428, 443, 444), (422, 256, 437), (0, 436, 451), (430, 429, 444, 445), (423, 422, 437, 438), (431, 430, 445, 446), (424, 423, 438, 439), (432, 431, 446, 447), (425, 424, 439, 440), (433, 432, 447, 448), (426, 425, 440, 441), (434, 433, 448, 449), (427, 426, 441, 442), (435, 434, 449, 450), (428, 427, 442, 443), (448, 447, 462, 463), (441, 440, 455, 456), (449, 448, 463, 464), (442, 441, 456, 457), (450, 449, 464, 465), (443, 442, 457, 458), (451, 450, 465, 466), (444, 443, 458, 459), (437, 256, 452), (0, 451, 466), (445, 444, 459, 460), (438, 437, 452, 453), (446, 445, 460, 461), (439, 438, 453, 454), (447, 446, 461, 462), (440, 439, 454, 455), (452, 256, 467), (0, 466, 481), (460, 459, 474, 475), (453, 452, 467, 468), (461, 460, 475, 476), (454, 453, 468, 469), (462, 461, 476, 477), (455, 454, 469, 470), (463, 462, 477, 478), (456, 455, 470, 471), (464, 463, 478, 479), (457, 456, 471, 472), (465, 464, 479, 480), (458, 457, 472, 473), (466, 465, 480, 481), (459, 458, 473, 474)])
me_sphere.polygons.foreach_set('use_smooth', [True] * 512)
me_sphere.materials.append(mat_rotationwidgetinnersphere)
me_sphere.use_remesh_preserve_volume = False
me_sphere.use_remesh_preserve_attributes = False
me_sphere.use_mirror_vertex_groups = False
me_sphere.update()

# ---- objects
ob_cube = bpy.data.objects.new('Cube', me_cube)
ob_outerdonut = bpy.data.objects.new('OuterDonut', me_cylinder_006)
ob_innersphere = bpy.data.objects.new('InnerSphere', me_sphere)
ob_lamp = bpy.data.objects.new('Lamp', light_lamp)
ob_camera = bpy.data.objects.new('Camera', cam_camera)

# ---- transforms, parenting, visibility, modifiers, constraints
ob_cube.location = (0.5, 0.0, 0.0)
ob_cube.scale = (0.5, 0.005, 0.25)
ob_cube.lineart.crease_threshold = 0.0
ob_outerdonut.location = (0.0, 0.0, 0.0)
ob_outerdonut.lineart.crease_threshold = 0.0
ob_innersphere.location = (0.0, 0.0, 0.0)
ob_innersphere.hide_viewport = True
ob_innersphere.lineart.crease_threshold = 0.0
ob_lamp.location = (4.076, 1.005, 5.904)
ob_lamp.rotation_euler = (0.6503, 0.05522, 1.866)
ob_lamp.lock_rotations_4d = False
ob_lamp.empty_display_type = 'ARROWS'
ob_lamp.color = (0.0, 0.0, 0.0, 0.0)
ob_lamp.lineart.crease_threshold = 0.0
ob_camera.location = (7.481, -6.508, 5.344)
ob_camera.rotation_euler = (1.109, 0.0, 0.8149)
ob_camera.lock_rotations_4d = False
ob_camera.empty_display_type = 'ARROWS'
ob_camera.color = (0.0, 0.0, 0.0, 0.0)
ob_camera.display_type = 'WIRE'
ob_camera.lineart.crease_threshold = 0.0

# ---- collection membership
col_collection_1.objects.link(ob_cube)
col_collection_1.objects.link(ob_outerdonut)
col_collection_1.objects.link(ob_innersphere)
col_collection_1.objects.link(ob_lamp)
col_collection_1.objects.link(ob_camera)

# ---- scene / render settings (as saved in the file)
scene.camera = ob_camera
scene.frame_start = 1; scene.frame_end = 250; scene.frame_set(1)
scene.render.engine = 'BLENDER_EEVEE_NEXT'
scene.render.resolution_percentage = 50
scene.render.dither_intensity = 0.0
scene.cycles.use_denoising = False
scene.cycles.samples = 128
scene.cycles.sampling_pattern = 'TABULATED_SOBOL'
scene.cycles.use_adaptive_sampling = False
scene.cycles.use_light_tree = False
scene.cycles.blur_glossy = 0.0
scene.cycles.sample_clamp_indirect = 0.0
scene.view_settings.view_transform = 'Standard'
bpy.context.view_layer.update()
